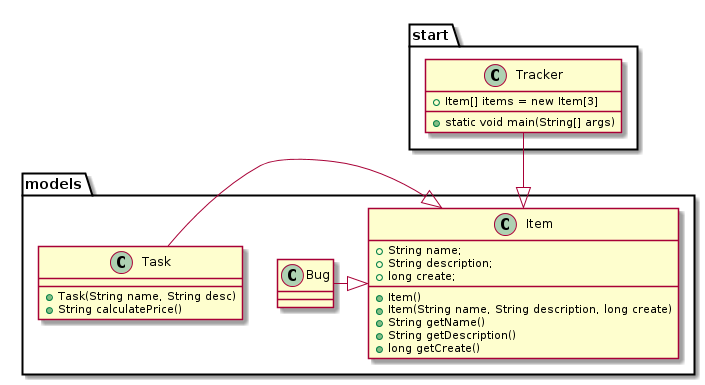

The diagram above was rendered by PlantUML. Its source (embedded in the PNG):
@startuml

package "models" {
	' extends Item '
	Bug -|> Item 

	' extends Item '
	Task -|> Item 
}


' --- Classes Description ---
class Item {
	+ String name;
	+ String description;
	+ long create;

	+ Item() 
	+ Item(String name, String description, long create) 
	+ String getName() 
	+ String getDescription() 
	+ long getCreate() 
}
class Task {
	+ Task(String name, String desc)
	+ String calculatePrice()
}
class Bug

' -- Package start
package "start" {
	Tracker -|> Item
}

class Tracker {
	+ Item[] items = new Item[3]
	+ static void main(String[] args)
}


@enduml